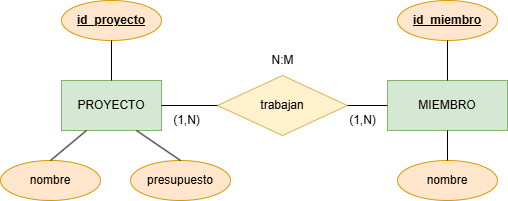

The diagram above was exported from draw.io. Its source (the exported page's mxGraphModel, read from the mxfile embedded in the PNG):
<mxGraphModel dx="1434" dy="738" grid="1" gridSize="10" guides="1" tooltips="1" connect="1" arrows="1" fold="1" page="1" pageScale="1" pageWidth="827" pageHeight="1169" math="0" shadow="0">
  <root>
    <mxCell id="0" />
    <mxCell id="1" parent="0" />
    <mxCell id="dbZpCtQka6DdyiftYSC--2" value="PROYECTO" style="html=1;dashed=0;whiteSpace=wrap;fillColor=#d5e8d4;strokeColor=#82b366;" vertex="1" parent="1">
      <mxGeometry x="191" y="560" width="100" height="50" as="geometry" />
    </mxCell>
    <mxCell id="dbZpCtQka6DdyiftYSC--3" value="MIEMBRO" style="html=1;dashed=0;whiteSpace=wrap;fillColor=#d5e8d4;strokeColor=#82b366;" vertex="1" parent="1">
      <mxGeometry x="517" y="560" width="120" height="50" as="geometry" />
    </mxCell>
    <mxCell id="dbZpCtQka6DdyiftYSC--6" value="trabajan" style="shape=rhombus;html=1;dashed=0;whiteSpace=wrap;perimeter=rhombusPerimeter;fillColor=#fff2cc;strokeColor=#d6b656;" vertex="1" parent="1">
      <mxGeometry x="347" y="555" width="130" height="60" as="geometry" />
    </mxCell>
    <mxCell id="dbZpCtQka6DdyiftYSC--10" value="" style="endArrow=none;html=1;rounded=0;exitX=1;exitY=0.5;exitDx=0;exitDy=0;entryX=0;entryY=0.5;entryDx=0;entryDy=0;" edge="1" parent="1" source="dbZpCtQka6DdyiftYSC--2" target="dbZpCtQka6DdyiftYSC--6">
      <mxGeometry width="50" height="50" relative="1" as="geometry">
        <mxPoint x="217" y="680" as="sourcePoint" />
        <mxPoint x="267" y="630" as="targetPoint" />
      </mxGeometry>
    </mxCell>
    <mxCell id="dbZpCtQka6DdyiftYSC--11" value="" style="endArrow=none;html=1;rounded=0;entryX=1;entryY=0.5;entryDx=0;entryDy=0;exitX=0;exitY=0.5;exitDx=0;exitDy=0;" edge="1" parent="1" source="dbZpCtQka6DdyiftYSC--3" target="dbZpCtQka6DdyiftYSC--6">
      <mxGeometry width="50" height="50" relative="1" as="geometry">
        <mxPoint x="217" y="680" as="sourcePoint" />
        <mxPoint x="267" y="630" as="targetPoint" />
      </mxGeometry>
    </mxCell>
    <mxCell id="dbZpCtQka6DdyiftYSC--12" value="(1,N)" style="text;html=1;align=center;verticalAlign=middle;resizable=0;points=[];autosize=1;strokeColor=none;fillColor=none;" vertex="1" parent="1">
      <mxGeometry x="467" y="585" width="50" height="30" as="geometry" />
    </mxCell>
    <mxCell id="dbZpCtQka6DdyiftYSC--13" value="N:M" style="text;html=1;align=center;verticalAlign=middle;resizable=0;points=[];autosize=1;strokeColor=none;fillColor=none;" vertex="1" parent="1">
      <mxGeometry x="387" y="525" width="50" height="30" as="geometry" />
    </mxCell>
    <mxCell id="dbZpCtQka6DdyiftYSC--14" value="&lt;u&gt;&lt;b&gt;id_proyecto&lt;/b&gt;&lt;/u&gt;" style="ellipse;whiteSpace=wrap;html=1;align=center;fillColor=#ffe6cc;strokeColor=#d79b00;" vertex="1" parent="1">
      <mxGeometry x="191" y="480" width="100" height="40" as="geometry" />
    </mxCell>
    <mxCell id="dbZpCtQka6DdyiftYSC--15" value="&lt;u&gt;&lt;b&gt;id_miembro&lt;/b&gt;&lt;/u&gt;" style="ellipse;whiteSpace=wrap;html=1;align=center;fillColor=#ffe6cc;strokeColor=#d79b00;" vertex="1" parent="1">
      <mxGeometry x="527" y="480" width="100" height="40" as="geometry" />
    </mxCell>
    <mxCell id="dbZpCtQka6DdyiftYSC--20" value="nombre" style="ellipse;whiteSpace=wrap;html=1;align=center;fillColor=#ffe6cc;strokeColor=#d79b00;" vertex="1" parent="1">
      <mxGeometry x="527" y="640" width="100" height="40" as="geometry" />
    </mxCell>
    <mxCell id="dbZpCtQka6DdyiftYSC--23" value="" style="endArrow=none;html=1;rounded=0;exitX=0.5;exitY=0;exitDx=0;exitDy=0;entryX=0.5;entryY=1;entryDx=0;entryDy=0;" edge="1" parent="1" source="dbZpCtQka6DdyiftYSC--2" target="dbZpCtQka6DdyiftYSC--14">
      <mxGeometry width="50" height="50" relative="1" as="geometry">
        <mxPoint x="217" y="570" as="sourcePoint" />
        <mxPoint x="267" y="520" as="targetPoint" />
      </mxGeometry>
    </mxCell>
    <mxCell id="dbZpCtQka6DdyiftYSC--26" value="" style="endArrow=none;html=1;rounded=0;entryX=0.5;entryY=0;entryDx=0;entryDy=0;exitX=0.5;exitY=1;exitDx=0;exitDy=0;" edge="1" parent="1" source="dbZpCtQka6DdyiftYSC--15" target="dbZpCtQka6DdyiftYSC--3">
      <mxGeometry width="50" height="50" relative="1" as="geometry">
        <mxPoint x="217" y="570" as="sourcePoint" />
        <mxPoint x="267" y="520" as="targetPoint" />
      </mxGeometry>
    </mxCell>
    <mxCell id="dbZpCtQka6DdyiftYSC--27" value="" style="endArrow=none;html=1;rounded=0;exitX=0.5;exitY=0;exitDx=0;exitDy=0;entryX=0.5;entryY=1;entryDx=0;entryDy=0;" edge="1" parent="1" source="dbZpCtQka6DdyiftYSC--20" target="dbZpCtQka6DdyiftYSC--3">
      <mxGeometry width="50" height="50" relative="1" as="geometry">
        <mxPoint x="217" y="570" as="sourcePoint" />
        <mxPoint x="267" y="520" as="targetPoint" />
      </mxGeometry>
    </mxCell>
    <mxCell id="dbZpCtQka6DdyiftYSC--28" value="(1,N)" style="text;html=1;align=center;verticalAlign=middle;resizable=0;points=[];autosize=1;strokeColor=none;fillColor=none;" vertex="1" parent="1">
      <mxGeometry x="291" y="585" width="50" height="30" as="geometry" />
    </mxCell>
    <mxCell id="dbZpCtQka6DdyiftYSC--62" value="nombre" style="ellipse;whiteSpace=wrap;html=1;align=center;fillColor=#ffe6cc;strokeColor=#d79b00;" vertex="1" parent="1">
      <mxGeometry x="130" y="640" width="100" height="40" as="geometry" />
    </mxCell>
    <mxCell id="dbZpCtQka6DdyiftYSC--63" value="" style="endArrow=none;html=1;rounded=0;exitX=0.5;exitY=0;exitDx=0;exitDy=0;entryX=0.25;entryY=1;entryDx=0;entryDy=0;" edge="1" parent="1" source="dbZpCtQka6DdyiftYSC--62" target="dbZpCtQka6DdyiftYSC--2">
      <mxGeometry width="50" height="50" relative="1" as="geometry">
        <mxPoint x="157" y="670" as="sourcePoint" />
        <mxPoint x="207" y="620" as="targetPoint" />
      </mxGeometry>
    </mxCell>
    <mxCell id="dbZpCtQka6DdyiftYSC--65" value="presupuesto" style="ellipse;whiteSpace=wrap;html=1;align=center;fillColor=#ffe6cc;strokeColor=#d79b00;" vertex="1" parent="1">
      <mxGeometry x="260" y="640" width="100" height="40" as="geometry" />
    </mxCell>
    <mxCell id="dbZpCtQka6DdyiftYSC--66" value="" style="endArrow=none;html=1;rounded=0;exitX=0.5;exitY=0;exitDx=0;exitDy=0;entryX=0.75;entryY=1;entryDx=0;entryDy=0;" edge="1" parent="1" source="dbZpCtQka6DdyiftYSC--65" target="dbZpCtQka6DdyiftYSC--2">
      <mxGeometry width="50" height="50" relative="1" as="geometry">
        <mxPoint x="200" y="650" as="sourcePoint" />
        <mxPoint x="226" y="620" as="targetPoint" />
      </mxGeometry>
    </mxCell>
  </root>
</mxGraphModel>